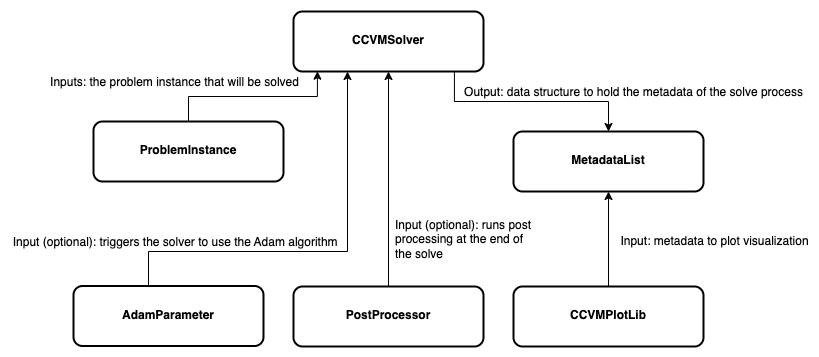

The diagram above was exported from draw.io. Its source (the exported page's mxGraphModel, read from the mxfile embedded in the PNG):
<mxGraphModel dx="1674" dy="790" grid="1" gridSize="10" guides="1" tooltips="1" connect="1" arrows="1" fold="1" page="1" pageScale="1" pageWidth="1654" pageHeight="1169" math="0" shadow="0">
  <root>
    <mxCell id="0" />
    <mxCell id="1" parent="0" />
    <mxCell id="2" style="edgeStyle=orthogonalEdgeStyle;rounded=0;orthogonalLoop=1;jettySize=auto;html=1;entryX=0.5;entryY=0;entryDx=0;entryDy=0;fontFamily=Helvetica;fontSize=12;fontColor=default;exitX=0.847;exitY=1;exitDx=0;exitDy=0;exitPerimeter=0;" edge="1" source="4" target="8" parent="1">
      <mxGeometry relative="1" as="geometry">
        <mxPoint x="1257.5" y="685" as="sourcePoint" />
      </mxGeometry>
    </mxCell>
    <mxCell id="3" value="Output:&amp;nbsp;data structure to hold the metadata of the solve process" style="edgeLabel;html=1;align=center;verticalAlign=middle;resizable=0;points=[];fontSize=12;fontFamily=Helvetica;fontColor=default;" connectable="0" vertex="1" parent="2">
      <mxGeometry x="0.054" y="-5" relative="1" as="geometry">
        <mxPoint x="96" y="-15" as="offset" />
      </mxGeometry>
    </mxCell>
    <mxCell id="4" value="&lt;p style=&quot;margin:0px;margin-top:4px;text-align:center;&quot;&gt;&lt;br&gt;&lt;/p&gt;&lt;p style=&quot;margin:0px;margin-top:4px;text-align:center;&quot;&gt;&lt;b&gt;CCVMSolver&lt;/b&gt;&lt;/p&gt;" style="verticalAlign=top;align=left;overflow=fill;fontSize=12;fontFamily=Helvetica;html=1;whiteSpace=wrap;rounded=1;strokeColor=default;strokeWidth=2;fontColor=default;fillColor=default;" vertex="1" parent="1">
      <mxGeometry x="810" y="310" width="190" height="60" as="geometry" />
    </mxCell>
    <mxCell id="5" style="edgeStyle=orthogonalEdgeStyle;rounded=0;orthogonalLoop=1;jettySize=auto;html=1;exitX=0.5;exitY=0;exitDx=0;exitDy=0;entryX=0.5;entryY=1;entryDx=0;entryDy=0;fontFamily=Helvetica;fontSize=12;fontColor=default;" edge="1" source="6" target="4" parent="1">
      <mxGeometry relative="1" as="geometry" />
    </mxCell>
    <mxCell id="6" value="&lt;p style=&quot;margin: 4px 0px 0px;&quot;&gt;&lt;b&gt;&lt;br&gt;&lt;/b&gt;&lt;/p&gt;&lt;p style=&quot;margin: 4px 0px 0px;&quot;&gt;&lt;b&gt;PostProcessor&lt;/b&gt;&lt;/p&gt;" style="verticalAlign=top;align=center;overflow=fill;fontSize=12;fontFamily=Helvetica;html=1;whiteSpace=wrap;rounded=1;strokeColor=default;strokeWidth=2;fontColor=default;fillColor=default;" vertex="1" parent="1">
      <mxGeometry x="810" y="585" width="190" height="60" as="geometry" />
    </mxCell>
    <mxCell id="7" value="&lt;p style=&quot;margin: 4px 0px 0px;&quot;&gt;&lt;b&gt;&lt;br&gt;&lt;/b&gt;&lt;/p&gt;&lt;p style=&quot;margin: 4px 0px 0px;&quot;&gt;&lt;b&gt;AdamParameter&lt;/b&gt;&lt;/p&gt;" style="verticalAlign=top;align=center;overflow=fill;fontSize=12;fontFamily=Helvetica;html=1;whiteSpace=wrap;rounded=1;strokeColor=default;strokeWidth=2;fontColor=default;fillColor=default;" vertex="1" parent="1">
      <mxGeometry x="590" y="584.5" width="190" height="60" as="geometry" />
    </mxCell>
    <mxCell id="8" value="&lt;p style=&quot;margin: 4px 0px 0px;&quot;&gt;&lt;b&gt;&lt;br&gt;&lt;/b&gt;&lt;/p&gt;&lt;p style=&quot;margin: 4px 0px 0px;&quot;&gt;&lt;b&gt;MetadataList&lt;/b&gt;&lt;/p&gt;" style="verticalAlign=top;align=center;overflow=fill;fontSize=12;fontFamily=Helvetica;html=1;whiteSpace=wrap;rounded=1;strokeColor=default;strokeWidth=2;fontColor=default;fillColor=default;" vertex="1" parent="1">
      <mxGeometry x="1030" y="430" width="190" height="60" as="geometry" />
    </mxCell>
    <mxCell id="9" value="&lt;p style=&quot;margin: 4px 0px 0px;&quot;&gt;&lt;b&gt;&lt;br&gt;&lt;/b&gt;&lt;/p&gt;&lt;p style=&quot;margin: 4px 0px 0px;&quot;&gt;&lt;b&gt;CCVMPlotLib&lt;/b&gt;&lt;/p&gt;" style="verticalAlign=top;align=center;overflow=fill;fontSize=12;fontFamily=Helvetica;html=1;whiteSpace=wrap;rounded=1;strokeColor=default;strokeWidth=2;fontColor=default;fillColor=default;" vertex="1" parent="1">
      <mxGeometry x="1030" y="585" width="190" height="60" as="geometry" />
    </mxCell>
    <mxCell id="10" value="" style="edgeStyle=orthogonalEdgeStyle;rounded=0;orthogonalLoop=1;jettySize=auto;html=1;exitX=0.5;exitY=0;exitDx=0;exitDy=0;entryX=0.5;entryY=1;entryDx=0;entryDy=0;fontFamily=Helvetica;fontSize=12;fontColor=default;" edge="1" source="9" target="8" parent="1">
      <mxGeometry relative="1" as="geometry">
        <mxPoint x="1650" y="835" as="sourcePoint" />
        <mxPoint x="1700" y="830" as="targetPoint" />
      </mxGeometry>
    </mxCell>
    <mxCell id="11" value="&lt;p style=&quot;margin: 4px 0px 0px;&quot;&gt;&lt;b&gt;&lt;br&gt;&lt;/b&gt;&lt;/p&gt;&lt;p style=&quot;margin: 4px 0px 0px;&quot;&gt;&lt;b&gt;ProblemInstance&lt;/b&gt;&lt;/p&gt;" style="verticalAlign=top;align=center;overflow=fill;fontSize=12;fontFamily=Helvetica;html=1;whiteSpace=wrap;rounded=1;strokeColor=default;strokeWidth=2;fontColor=default;fillColor=default;" vertex="1" parent="1">
      <mxGeometry x="610" y="420" width="190" height="60" as="geometry" />
    </mxCell>
    <mxCell id="12" value="&amp;nbsp;Inputs: the problem instance that will be solved&amp;nbsp;" style="edgeLabel;html=1;align=center;verticalAlign=middle;resizable=0;points=[];fontSize=12;fontFamily=Helvetica;fontColor=default;" connectable="0" vertex="1" parent="1">
      <mxGeometry x="690.0000017253279" y="380" as="geometry" />
    </mxCell>
    <mxCell id="13" value="&lt;span style=&quot;color: rgb(0, 0, 0); font-family: Helvetica; font-size: 12px; font-style: normal; font-variant-ligatures: normal; font-variant-caps: normal; font-weight: 400; letter-spacing: normal; orphans: 2; text-align: center; text-indent: 0px; text-transform: none; widows: 2; word-spacing: 0px; -webkit-text-stroke-width: 0px; background-color: rgb(255, 255, 255); text-decoration-thickness: initial; text-decoration-style: initial; text-decoration-color: initial; float: none; display: inline !important;&quot;&gt;Input (optional): r&lt;/span&gt;uns post processing at the end of the solve" style="text;whiteSpace=wrap;html=1;fontSize=12;fontFamily=Helvetica;fontColor=default;" vertex="1" parent="1">
      <mxGeometry x="910" y="510" width="140" height="60" as="geometry" />
    </mxCell>
    <mxCell id="14" value="&amp;nbsp;Input (optional): triggers the solver to use the Adam algorithm" style="edgeLabel;html=1;align=center;verticalAlign=middle;resizable=0;points=[];fontSize=12;fontFamily=Helvetica;fontColor=default;" connectable="0" vertex="1" parent="1">
      <mxGeometry x="689.9984654313296" y="540" as="geometry" />
    </mxCell>
    <mxCell id="15" style="edgeStyle=orthogonalEdgeStyle;rounded=0;orthogonalLoop=1;jettySize=auto;html=1;exitX=0.5;exitY=0;exitDx=0;exitDy=0;fontFamily=Helvetica;fontSize=12;fontColor=default;" edge="1" source="7" target="4" parent="1">
      <mxGeometry relative="1" as="geometry">
        <Array as="points">
          <mxPoint x="665" y="550" />
          <mxPoint x="864" y="550" />
        </Array>
      </mxGeometry>
    </mxCell>
    <mxCell id="16" style="edgeStyle=orthogonalEdgeStyle;rounded=0;orthogonalLoop=1;jettySize=auto;html=1;exitX=0.5;exitY=0;exitDx=0;exitDy=0;entryX=0.126;entryY=0.995;entryDx=0;entryDy=0;entryPerimeter=0;fontFamily=Helvetica;fontSize=12;fontColor=default;" edge="1" source="11" target="4" parent="1">
      <mxGeometry relative="1" as="geometry" />
    </mxCell>
    <mxCell id="17" value="Input: metadata to plot visualization" style="edgeLabel;html=1;align=center;verticalAlign=middle;resizable=0;points=[];fontSize=12;fontFamily=Helvetica;fontColor=default;" connectable="0" vertex="1" parent="1">
      <mxGeometry x="1230.0000000000005" y="539.9963636363638" as="geometry" />
    </mxCell>
  </root>
</mxGraphModel>